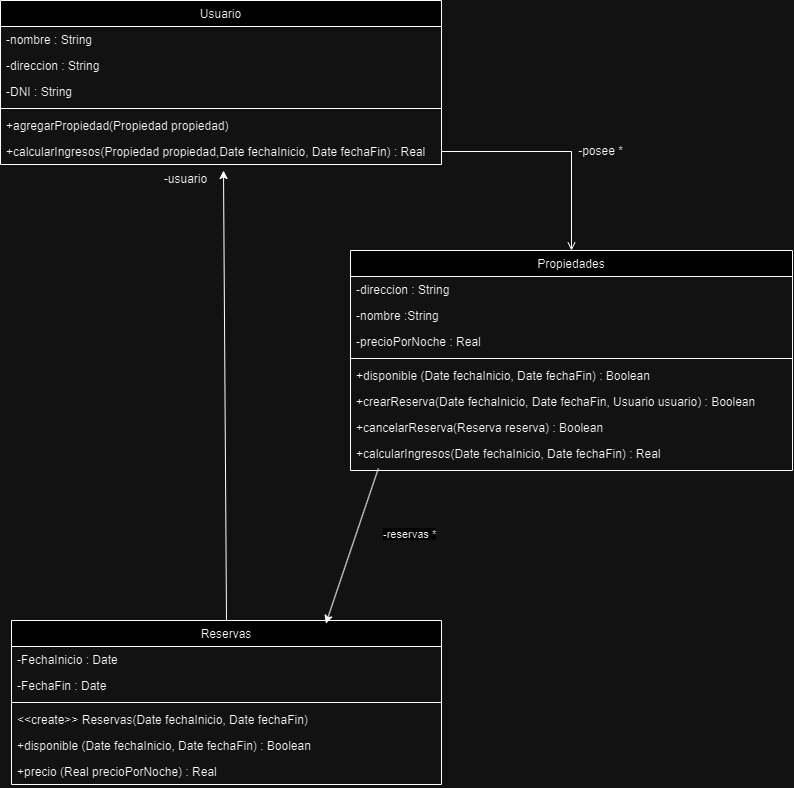

The diagram above was exported from draw.io. Its source (the exported page's mxGraphModel, read from the mxfile embedded in the PNG):
<mxGraphModel dx="694" dy="376" grid="1" gridSize="10" guides="1" tooltips="1" connect="1" arrows="1" fold="1" page="1" pageScale="1" pageWidth="827" pageHeight="1169" math="0" shadow="0">
  <root>
    <mxCell id="WIyWlLk6GJQsqaUBKTNV-0" />
    <mxCell id="WIyWlLk6GJQsqaUBKTNV-1" parent="WIyWlLk6GJQsqaUBKTNV-0" />
    <mxCell id="zkfFHV4jXpPFQw0GAbJ--0" value="Usuario" style="swimlane;fontStyle=0;align=center;verticalAlign=top;childLayout=stackLayout;horizontal=1;startSize=26;horizontalStack=0;resizeParent=1;resizeLast=0;collapsible=1;marginBottom=0;rounded=0;shadow=0;strokeWidth=1;" parent="WIyWlLk6GJQsqaUBKTNV-1" vertex="1">
      <mxGeometry x="20" y="50" width="441" height="164" as="geometry">
        <mxRectangle x="230" y="140" width="160" height="26" as="alternateBounds" />
      </mxGeometry>
    </mxCell>
    <mxCell id="zkfFHV4jXpPFQw0GAbJ--1" value="-nombre : String" style="text;align=left;verticalAlign=top;spacingLeft=4;spacingRight=4;overflow=hidden;rotatable=0;points=[[0,0.5],[1,0.5]];portConstraint=eastwest;" parent="zkfFHV4jXpPFQw0GAbJ--0" vertex="1">
      <mxGeometry y="26" width="441" height="26" as="geometry" />
    </mxCell>
    <mxCell id="zkfFHV4jXpPFQw0GAbJ--2" value="-direccion : String" style="text;align=left;verticalAlign=top;spacingLeft=4;spacingRight=4;overflow=hidden;rotatable=0;points=[[0,0.5],[1,0.5]];portConstraint=eastwest;rounded=0;shadow=0;html=0;" parent="zkfFHV4jXpPFQw0GAbJ--0" vertex="1">
      <mxGeometry y="52" width="441" height="26" as="geometry" />
    </mxCell>
    <mxCell id="zkfFHV4jXpPFQw0GAbJ--3" value="-DNI : String" style="text;align=left;verticalAlign=top;spacingLeft=4;spacingRight=4;overflow=hidden;rotatable=0;points=[[0,0.5],[1,0.5]];portConstraint=eastwest;rounded=0;shadow=0;html=0;" parent="zkfFHV4jXpPFQw0GAbJ--0" vertex="1">
      <mxGeometry y="78" width="441" height="26" as="geometry" />
    </mxCell>
    <mxCell id="zkfFHV4jXpPFQw0GAbJ--4" value="" style="line;html=1;strokeWidth=1;align=left;verticalAlign=middle;spacingTop=-1;spacingLeft=3;spacingRight=3;rotatable=0;labelPosition=right;points=[];portConstraint=eastwest;" parent="zkfFHV4jXpPFQw0GAbJ--0" vertex="1">
      <mxGeometry y="104" width="441" height="8" as="geometry" />
    </mxCell>
    <mxCell id="zkfFHV4jXpPFQw0GAbJ--5" value="+agregarPropiedad(Propiedad propiedad)" style="text;align=left;verticalAlign=top;spacingLeft=4;spacingRight=4;overflow=hidden;rotatable=0;points=[[0,0.5],[1,0.5]];portConstraint=eastwest;" parent="zkfFHV4jXpPFQw0GAbJ--0" vertex="1">
      <mxGeometry y="112" width="441" height="26" as="geometry" />
    </mxCell>
    <mxCell id="KSpIhBG45b-l8tdRedgS-21" value="+calcularIngresos(Propiedad propiedad,Date fechaInicio, Date fechaFin) : Real" style="text;align=left;verticalAlign=top;spacingLeft=4;spacingRight=4;overflow=hidden;rotatable=0;points=[[0,0.5],[1,0.5]];portConstraint=eastwest;" vertex="1" parent="zkfFHV4jXpPFQw0GAbJ--0">
      <mxGeometry y="138" width="441" height="26" as="geometry" />
    </mxCell>
    <mxCell id="zkfFHV4jXpPFQw0GAbJ--13" value="Reservas" style="swimlane;fontStyle=0;align=center;verticalAlign=top;childLayout=stackLayout;horizontal=1;startSize=26;horizontalStack=0;resizeParent=1;resizeLast=0;collapsible=1;marginBottom=0;rounded=0;shadow=0;strokeWidth=1;" parent="WIyWlLk6GJQsqaUBKTNV-1" vertex="1">
      <mxGeometry x="31" y="670" width="430" height="164" as="geometry">
        <mxRectangle x="340" y="380" width="170" height="26" as="alternateBounds" />
      </mxGeometry>
    </mxCell>
    <mxCell id="zkfFHV4jXpPFQw0GAbJ--14" value="-FechaInicio : Date" style="text;align=left;verticalAlign=top;spacingLeft=4;spacingRight=4;overflow=hidden;rotatable=0;points=[[0,0.5],[1,0.5]];portConstraint=eastwest;" parent="zkfFHV4jXpPFQw0GAbJ--13" vertex="1">
      <mxGeometry y="26" width="430" height="26" as="geometry" />
    </mxCell>
    <mxCell id="KSpIhBG45b-l8tdRedgS-1" value="-FechaFin : Date" style="text;align=left;verticalAlign=top;spacingLeft=4;spacingRight=4;overflow=hidden;rotatable=0;points=[[0,0.5],[1,0.5]];portConstraint=eastwest;" vertex="1" parent="zkfFHV4jXpPFQw0GAbJ--13">
      <mxGeometry y="52" width="430" height="26" as="geometry" />
    </mxCell>
    <mxCell id="zkfFHV4jXpPFQw0GAbJ--15" value="" style="line;html=1;strokeWidth=1;align=left;verticalAlign=middle;spacingTop=-1;spacingLeft=3;spacingRight=3;rotatable=0;labelPosition=right;points=[];portConstraint=eastwest;" parent="zkfFHV4jXpPFQw0GAbJ--13" vertex="1">
      <mxGeometry y="78" width="430" height="8" as="geometry" />
    </mxCell>
    <mxCell id="KSpIhBG45b-l8tdRedgS-2" value="&lt;&lt;create&gt;&gt; Reservas(Date fechaInicio, Date fechaFin)" style="text;align=left;verticalAlign=top;spacingLeft=4;spacingRight=4;overflow=hidden;rotatable=0;points=[[0,0.5],[1,0.5]];portConstraint=eastwest;" vertex="1" parent="zkfFHV4jXpPFQw0GAbJ--13">
      <mxGeometry y="86" width="430" height="26" as="geometry" />
    </mxCell>
    <mxCell id="KSpIhBG45b-l8tdRedgS-3" value="+disponible (Date fechaInicio, Date fechaFin) : Boolean" style="text;align=left;verticalAlign=top;spacingLeft=4;spacingRight=4;overflow=hidden;rotatable=0;points=[[0,0.5],[1,0.5]];portConstraint=eastwest;" vertex="1" parent="zkfFHV4jXpPFQw0GAbJ--13">
      <mxGeometry y="112" width="430" height="26" as="geometry" />
    </mxCell>
    <mxCell id="KSpIhBG45b-l8tdRedgS-19" value="+precio (Real precioPorNoche) : Real" style="text;align=left;verticalAlign=top;spacingLeft=4;spacingRight=4;overflow=hidden;rotatable=0;points=[[0,0.5],[1,0.5]];portConstraint=eastwest;" vertex="1" parent="zkfFHV4jXpPFQw0GAbJ--13">
      <mxGeometry y="138" width="430" height="26" as="geometry" />
    </mxCell>
    <mxCell id="zkfFHV4jXpPFQw0GAbJ--17" value="Propiedades" style="swimlane;fontStyle=0;align=center;verticalAlign=top;childLayout=stackLayout;horizontal=1;startSize=26;horizontalStack=0;resizeParent=1;resizeLast=0;collapsible=1;marginBottom=0;rounded=0;shadow=0;strokeWidth=1;" parent="WIyWlLk6GJQsqaUBKTNV-1" vertex="1">
      <mxGeometry x="370" y="300" width="442" height="220" as="geometry">
        <mxRectangle x="370" y="300" width="160" height="26" as="alternateBounds" />
      </mxGeometry>
    </mxCell>
    <mxCell id="zkfFHV4jXpPFQw0GAbJ--18" value="-direccion : String" style="text;align=left;verticalAlign=top;spacingLeft=4;spacingRight=4;overflow=hidden;rotatable=0;points=[[0,0.5],[1,0.5]];portConstraint=eastwest;" parent="zkfFHV4jXpPFQw0GAbJ--17" vertex="1">
      <mxGeometry y="26" width="442" height="26" as="geometry" />
    </mxCell>
    <mxCell id="zkfFHV4jXpPFQw0GAbJ--19" value="-nombre :String" style="text;align=left;verticalAlign=top;spacingLeft=4;spacingRight=4;overflow=hidden;rotatable=0;points=[[0,0.5],[1,0.5]];portConstraint=eastwest;rounded=0;shadow=0;html=0;" parent="zkfFHV4jXpPFQw0GAbJ--17" vertex="1">
      <mxGeometry y="52" width="442" height="26" as="geometry" />
    </mxCell>
    <mxCell id="zkfFHV4jXpPFQw0GAbJ--20" value="-precioPorNoche : Real" style="text;align=left;verticalAlign=top;spacingLeft=4;spacingRight=4;overflow=hidden;rotatable=0;points=[[0,0.5],[1,0.5]];portConstraint=eastwest;rounded=0;shadow=0;html=0;" parent="zkfFHV4jXpPFQw0GAbJ--17" vertex="1">
      <mxGeometry y="78" width="442" height="26" as="geometry" />
    </mxCell>
    <mxCell id="zkfFHV4jXpPFQw0GAbJ--23" value="" style="line;html=1;strokeWidth=1;align=left;verticalAlign=middle;spacingTop=-1;spacingLeft=3;spacingRight=3;rotatable=0;labelPosition=right;points=[];portConstraint=eastwest;" parent="zkfFHV4jXpPFQw0GAbJ--17" vertex="1">
      <mxGeometry y="104" width="442" height="8" as="geometry" />
    </mxCell>
    <mxCell id="zkfFHV4jXpPFQw0GAbJ--24" value="+disponible (Date fechaInicio, Date fechaFin) : Boolean" style="text;align=left;verticalAlign=top;spacingLeft=4;spacingRight=4;overflow=hidden;rotatable=0;points=[[0,0.5],[1,0.5]];portConstraint=eastwest;" parent="zkfFHV4jXpPFQw0GAbJ--17" vertex="1">
      <mxGeometry y="112" width="442" height="26" as="geometry" />
    </mxCell>
    <mxCell id="KSpIhBG45b-l8tdRedgS-16" value="+crearReserva(Date fechaInicio, Date fechaFin, Usuario usuario) : Boolean" style="text;align=left;verticalAlign=top;spacingLeft=4;spacingRight=4;overflow=hidden;rotatable=0;points=[[0,0.5],[1,0.5]];portConstraint=eastwest;" vertex="1" parent="zkfFHV4jXpPFQw0GAbJ--17">
      <mxGeometry y="138" width="442" height="26" as="geometry" />
    </mxCell>
    <mxCell id="KSpIhBG45b-l8tdRedgS-20" value="+cancelarReserva(Reserva reserva) : Boolean" style="text;align=left;verticalAlign=top;spacingLeft=4;spacingRight=4;overflow=hidden;rotatable=0;points=[[0,0.5],[1,0.5]];portConstraint=eastwest;" vertex="1" parent="zkfFHV4jXpPFQw0GAbJ--17">
      <mxGeometry y="164" width="442" height="26" as="geometry" />
    </mxCell>
    <mxCell id="KSpIhBG45b-l8tdRedgS-22" value="+calcularIngresos(Date fechaInicio, Date fechaFin) : Real" style="text;align=left;verticalAlign=top;spacingLeft=4;spacingRight=4;overflow=hidden;rotatable=0;points=[[0,0.5],[1,0.5]];portConstraint=eastwest;" vertex="1" parent="zkfFHV4jXpPFQw0GAbJ--17">
      <mxGeometry y="190" width="442" height="26" as="geometry" />
    </mxCell>
    <mxCell id="zkfFHV4jXpPFQw0GAbJ--26" value="" style="endArrow=open;shadow=0;strokeWidth=1;rounded=0;curved=0;endFill=1;edgeStyle=elbowEdgeStyle;elbow=vertical;exitX=1;exitY=0.5;exitDx=0;exitDy=0;entryX=0.5;entryY=0;entryDx=0;entryDy=0;" parent="WIyWlLk6GJQsqaUBKTNV-1" source="KSpIhBG45b-l8tdRedgS-21" target="zkfFHV4jXpPFQw0GAbJ--17" edge="1">
      <mxGeometry x="0.5" y="41" relative="1" as="geometry">
        <mxPoint x="510" y="210" as="sourcePoint" />
        <mxPoint x="550" y="220" as="targetPoint" />
        <mxPoint x="-40" y="32" as="offset" />
        <Array as="points">
          <mxPoint x="530" y="201" />
        </Array>
      </mxGeometry>
    </mxCell>
    <mxCell id="zkfFHV4jXpPFQw0GAbJ--29" value="-posee *" style="text;html=1;resizable=0;points=[];;align=center;verticalAlign=middle;labelBackgroundColor=none;rounded=0;shadow=0;strokeWidth=1;fontSize=12;" parent="zkfFHV4jXpPFQw0GAbJ--26" vertex="1" connectable="0">
      <mxGeometry x="0.5" y="49" relative="1" as="geometry">
        <mxPoint x="-20" y="-42" as="offset" />
      </mxGeometry>
    </mxCell>
    <mxCell id="KSpIhBG45b-l8tdRedgS-9" value="-usuario" style="text;html=1;align=center;verticalAlign=middle;resizable=0;points=[];autosize=1;strokeColor=none;fillColor=none;" vertex="1" parent="WIyWlLk6GJQsqaUBKTNV-1">
      <mxGeometry x="170" y="214" width="70" height="30" as="geometry" />
    </mxCell>
    <mxCell id="KSpIhBG45b-l8tdRedgS-14" value="&lt;span style=&quot;color: rgb(0, 0, 0); font-family: Helvetica; font-size: 11px; font-style: normal; font-variant-ligatures: normal; font-variant-caps: normal; font-weight: 400; letter-spacing: normal; orphans: 2; text-align: center; text-indent: 0px; text-transform: none; widows: 2; word-spacing: 0px; -webkit-text-stroke-width: 0px; white-space: nowrap; background-color: rgb(255, 255, 255); text-decoration-thickness: initial; text-decoration-style: initial; text-decoration-color: initial; display: inline !important; float: none;&quot;&gt;-reservas *&lt;/span&gt;" style="text;whiteSpace=wrap;html=1;" vertex="1" parent="WIyWlLk6GJQsqaUBKTNV-1">
      <mxGeometry x="401" y="570" width="60" height="30" as="geometry" />
    </mxCell>
    <mxCell id="KSpIhBG45b-l8tdRedgS-15" value="" style="endArrow=classic;html=1;rounded=0;exitX=0.5;exitY=0;exitDx=0;exitDy=0;" edge="1" parent="WIyWlLk6GJQsqaUBKTNV-1" source="zkfFHV4jXpPFQw0GAbJ--13">
      <mxGeometry width="50" height="50" relative="1" as="geometry">
        <mxPoint x="350" y="400" as="sourcePoint" />
        <mxPoint x="243" y="220" as="targetPoint" />
      </mxGeometry>
    </mxCell>
    <mxCell id="KSpIhBG45b-l8tdRedgS-23" value="" style="endArrow=classic;html=1;rounded=0;exitX=0.063;exitY=1.077;exitDx=0;exitDy=0;exitPerimeter=0;entryX=0.731;entryY=0.019;entryDx=0;entryDy=0;entryPerimeter=0;" edge="1" parent="WIyWlLk6GJQsqaUBKTNV-1" source="KSpIhBG45b-l8tdRedgS-22" target="zkfFHV4jXpPFQw0GAbJ--13">
      <mxGeometry width="50" height="50" relative="1" as="geometry">
        <mxPoint x="490" y="570" as="sourcePoint" />
        <mxPoint x="460" y="620" as="targetPoint" />
      </mxGeometry>
    </mxCell>
  </root>
</mxGraphModel>